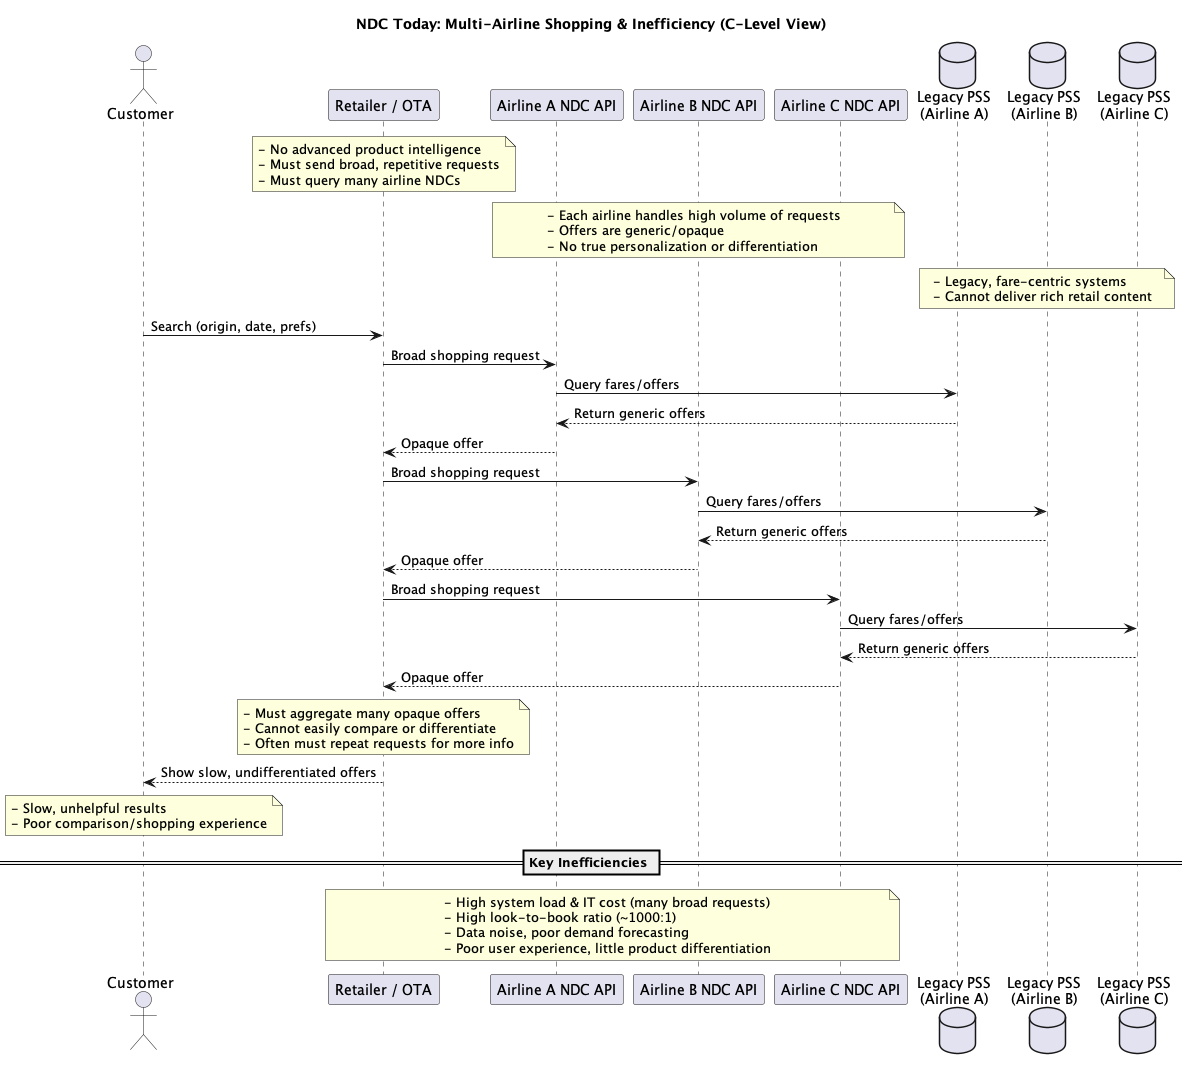

The diagram above was rendered by PlantUML. Its source (embedded in the PNG):
@startuml
title NDC Today: Multi-Airline Shopping & Inefficiency (C-Level View)

actor Customer
participant "Retailer / OTA" as Retailer
participant "Airline A NDC API" as NDC_A
participant "Airline B NDC API" as NDC_B
participant "Airline C NDC API" as NDC_C
database "Legacy PSS\n(Airline A)" as PSS_A
database "Legacy PSS\n(Airline B)" as PSS_B
database "Legacy PSS\n(Airline C)" as PSS_C

note over Retailer
- No advanced product intelligence
- Must send broad, repetitive requests
- Must query many airline NDCs
end note

note over NDC_A, NDC_C
- Each airline handles high volume of requests
- Offers are generic/opaque
- No true personalization or differentiation
end note

note over PSS_A, PSS_C
- Legacy, fare-centric systems
- Cannot deliver rich retail content
end note

Customer -> Retailer : Search (origin, date, prefs)

Retailer -> NDC_A : Broad shopping request
NDC_A -> PSS_A : Query fares/offers
PSS_A --> NDC_A : Return generic offers
NDC_A --> Retailer : Opaque offer

Retailer -> NDC_B : Broad shopping request
NDC_B -> PSS_B : Query fares/offers
PSS_B --> NDC_B : Return generic offers
NDC_B --> Retailer : Opaque offer

Retailer -> NDC_C : Broad shopping request
NDC_C -> PSS_C : Query fares/offers
PSS_C --> NDC_C : Return generic offers
NDC_C --> Retailer : Opaque offer

note over Retailer
- Must aggregate many opaque offers
- Cannot easily compare or differentiate
- Often must repeat requests for more info
end note

Retailer --> Customer : Show slow, undifferentiated offers

note over Customer
- Slow, unhelpful results
- Poor comparison/shopping experience
end note

== Key Inefficiencies ==

note over Retailer, NDC_C
- High system load & IT cost (many broad requests)
- High look-to-book ratio (~1000:1)
- Data noise, poor demand forecasting
- Poor user experience, little product differentiation
end note
@enduml